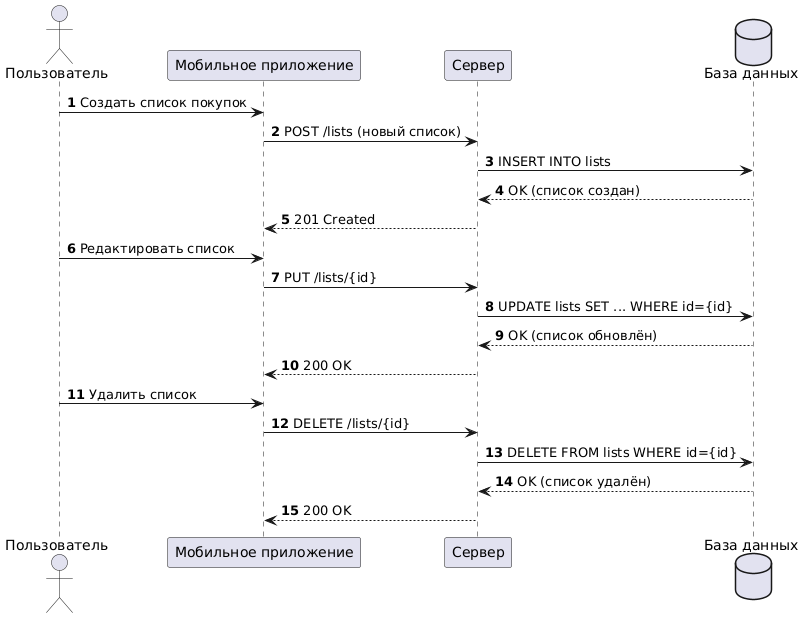

The diagram above was rendered by PlantUML. Its source (embedded in the PNG):
@startuml
autonumber

actor Пользователь
participant "Мобильное приложение" as Client
participant "Сервер" as Server
database "База данных" as DB

Пользователь -> Client: Создать список покупок
Client -> Server: POST /lists (новый список)
Server -> DB: INSERT INTO lists
DB --> Server: OK (список создан)
Server --> Client: 201 Created

Пользователь -> Client: Редактировать список
Client -> Server: PUT /lists/{id}
Server -> DB: UPDATE lists SET ... WHERE id={id}
DB --> Server: OK (список обновлён)
Server --> Client: 200 OK

Пользователь -> Client: Удалить список
Client -> Server: DELETE /lists/{id}
Server -> DB: DELETE FROM lists WHERE id={id}
DB --> Server: OK (список удалён)
Server --> Client: 200 OK
@enduml